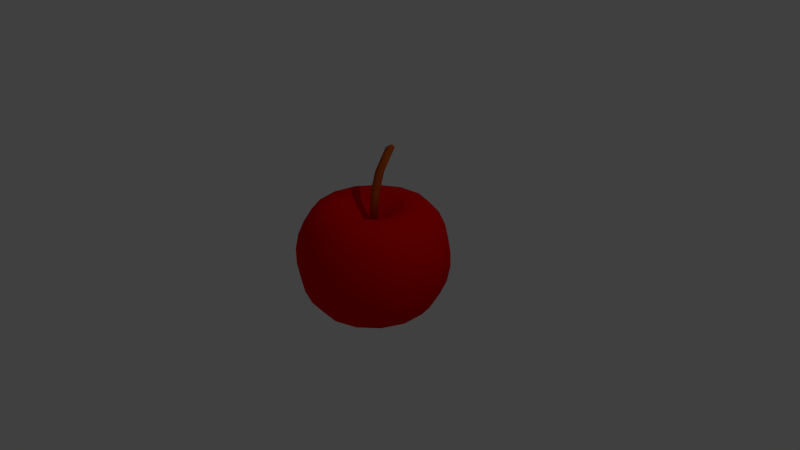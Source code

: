 # Source: apple.blend  (saved by Blender 2.73.0; exported with 4.5.12 LTS)
import bpy
from mathutils import Matrix  # noqa: F401  (used for matrix-valued properties, if any)

bpy.ops.wm.read_factory_settings(use_empty=True)
scene = bpy.context.scene
scene.name = 'Scene'

# ---- collections
col_collection_1 = bpy.data.collections.new('Collection 1'); scene.collection.children.link(col_collection_1)

# ---- materials (node trees are filled in below, after node groups)
mat_apple = bpy.data.materials.new('apple')
mat_apple.alpha_threshold = 0.0
mat_apple.use_transparent_shadow = False
mat_apple.diffuse_color = (0.8, 0.0, 0.0008071, 1.0)
mat_apple.roughness = 0.5
mat_branch = bpy.data.materials.new('branch')
mat_branch.alpha_threshold = 0.0
mat_branch.use_transparent_shadow = False
mat_branch.diffuse_color = (0.5071, 0.08767, 0.0, 1.0)
mat_branch.roughness = 0.5

# ---- material node trees

# ---- world
world_world = bpy.data.worlds.new('World'); scene.world = world_world
world_world.color = (0.05088, 0.05088, 0.05088)
world_world.use_sun_shadow = False
world_world.sun_shadow_jitter_overblur = 0.0
world_world.cycles.sampling_method = 'MANUAL'
world_world.cycles.sample_map_resolution = 256

# ---- cameras
cam_camera = bpy.data.cameras.new('Camera')
cam_camera.clip_end = 100.0
cam_camera.lens = 35.0
cam_camera.sensor_width = 32.0
cam_camera.sensor_height = 18.0
cam_camera.ortho_scale = 7.314
cam_camera.dof.focus_distance = 0.0
cam_camera.dof.aperture_fstop = 128.0

# ---- lights
light_lamp = bpy.data.lights.new('Lamp', 'POINT')
light_lamp.transmission_factor = 0.0
light_lamp.cutoff_distance = 30.0
light_lamp.energy = 100.0
light_lamp.shadow_buffer_clip_start = 1.001
light_lamp.shadow_soft_size = 0.1
light_lamp.shadow_maximum_resolution = 0.006
light_lamp.use_absolute_resolution = True
light_lamp.cycles.use_multiple_importance_sampling = False

# ---- meshes
me_sphere_002 = bpy.data.meshes.new('Sphere.002')
me_sphere_002.from_pydata([(-0.04, -0.04, 0.3825), (-0.04, 0.04, 0.3825), (0.04, 0.04, 0.3825), (0.04, -0.04, 0.3825), (-0.04, 0.2788, 1.382), (-0.04, 0.3588, 1.382), (0.04, 0.3588, 1.382), (0.04, 0.2788, 1.382), (-0.04, 0.007932, 0.8471), (-0.04, 0.08751, 0.8471), (0.04, 0.08751, 0.8471), (0.04, 0.007932, 0.8471), (-0.04, 0.09509, 1.114), (-0.04, 0.1746, 1.114), (0.04, 0.1746, 1.114), (0.04, 0.09509, 1.114), (-0.01872, 0.316, 1.404), (-0.01872, 0.3535, 1.404), (0.01872, 0.3535, 1.404), (0.01872, 0.316, 1.404), (-0.2079, 0.0, 0.5686), (-0.4067, 0.0, 0.6901), (-0.5878, 0.0, 0.7135), (-0.7431, 0.0, 0.6464), (-0.866, 0.0, 0.5), (-0.9511, 0.0, 0.309), (-0.9945, 0.0, 0.1045), (-0.9945, 0.0, -0.1045), (-0.9511, 0.0, -0.309), (-0.866, 0.0, -0.4993), (-0.7431, 0.0, -0.6532), (-0.5878, 0.0, -0.7478), (-0.4067, 0.0, -0.7731), (-0.2079, 0.0, -0.7209), (-0.1899, 0.08457, 0.5686), (-0.3716, 0.1654, 0.6901), (-0.537, 0.2391, 0.7135), (-0.6789, 0.3023, 0.6464), (-0.7912, 0.3522, 0.5), (-0.8688, 0.3868, 0.309), (-0.9085, 0.4045, 0.1045), (-0.9085, 0.4045, -0.1045), (-0.8688, 0.3868, -0.309), (-0.7912, 0.3522, -0.4993), (-0.6789, 0.3023, -0.6532), (-0.537, 0.2391, -0.7478), (-0.3716, 0.1654, -0.7731), (-0.1899, 0.08457, -0.7209), (-0.1391, 0.1545, 0.5686), (-0.2722, 0.3023, 0.6901), (-0.3933, 0.4368, 0.7135), (-0.4973, 0.5523, 0.6464), (-0.5795, 0.6436, 0.5), (-0.6364, 0.7068, 0.309), (-0.6655, 0.7391, 0.1045), (-0.6655, 0.7391, -0.1045), (-0.6364, 0.7068, -0.309), (-0.5795, 0.6436, -0.4993), (-0.4973, 0.5523, -0.6532), (-0.3933, 0.4368, -0.7478), (-0.2722, 0.3023, -0.7731), (-0.1391, 0.1545, -0.7209), (-0.06425, 0.1977, 0.5686), (-0.1257, 0.3868, 0.6901), (-0.1816, 0.559, 0.7135), (-0.2296, 0.7068, 0.6464), (-0.2676, 0.8236, 0.5), (-0.2939, 0.9045, 0.309), (-0.3073, 0.9458, 0.1045), (-0.3073, 0.9458, -0.1045), (-0.2939, 0.9045, -0.309), (-0.2676, 0.8236, -0.4993), (-0.2296, 0.7068, -0.6532), (-0.1816, 0.559, -0.7478), (-0.1257, 0.3868, -0.7731), (-0.06425, 0.1977, -0.7209), (0.02173, 0.2068, 0.5686), (0.04252, 0.4045, 0.6901), (0.06144, 0.5846, 0.7135), (0.07768, 0.7391, 0.6464), (0.09052, 0.8613, 0.5), (0.09941, 0.9458, 0.309), (0.104, 0.9891, 0.1045), (0.104, 0.9891, -0.1045), (0.09941, 0.9458, -0.309), (0.09052, 0.8613, -0.4993), (0.07768, 0.7391, -0.6532), (0.06144, 0.5846, -0.7478), (0.04252, 0.4045, -0.7731), (0.02173, 0.2068, -0.7209), (0.104, 0.1801, 0.5686), (0.2034, 0.3522, 0.6901), (0.2939, 0.509, 0.7135), (0.3716, 0.6436, 0.6464), (0.433, 0.75, 0.5), (0.4755, 0.8236, 0.309), (0.4973, 0.8613, 0.1045), (0.4973, 0.8613, -0.1045), (0.4755, 0.8236, -0.309), (0.433, 0.75, -0.4993), (0.3716, 0.6436, -0.6532), (0.2939, 0.509, -0.7478), (0.2034, 0.3522, -0.7731), (0.104, 0.1801, -0.7209), (0.1682, 0.1222, 0.5686), (0.3291, 0.2391, 0.6901), (0.4755, 0.3455, 0.7135), (0.6012, 0.4368, 0.6464), (0.7006, 0.509, 0.5), (0.7694, 0.559, 0.309), (0.8046, 0.5846, 0.1045), (0.8046, 0.5846, -0.1045), (0.7694, 0.559, -0.309), (0.7006, 0.509, -0.4993), (0.6012, 0.4368, -0.6532), (0.4755, 0.3455, -0.7478), (0.3291, 0.2391, -0.7731), (0.1682, 0.1222, -0.7209), (0.2034, 0.04323, 0.5686), (0.3978, 0.08457, 0.6901), (0.5749, 0.1222, 0.7135), (0.7269, 0.1545, 0.6464), (0.8471, 0.1801, 0.5), (0.9303, 0.1977, 0.309), (0.9728, 0.2068, 0.1045), (0.9728, 0.2068, -0.1045), (0.9303, 0.1977, -0.309), (0.8471, 0.1801, -0.4993), (0.7269, 0.1545, -0.6532), (0.5749, 0.1222, -0.7478), (0.3978, 0.08457, -0.7731), (0.2034, 0.04323, -0.7209), (0.2034, -0.04323, 0.5686), (0.3978, -0.08457, 0.6901), (0.5749, -0.1222, 0.7135), (0.7269, -0.1545, 0.6464), (0.8471, -0.1801, 0.5), (0.9303, -0.1977, 0.309), (0.9728, -0.2068, 0.1045), (0.9728, -0.2068, -0.1045), (0.9303, -0.1977, -0.309), (0.8471, -0.1801, -0.4993), (0.7269, -0.1545, -0.6532), (0.5749, -0.1222, -0.7478), (0.3978, -0.08457, -0.7731), (0.2034, -0.04323, -0.7209), (0.1682, -0.1222, 0.5686), (0.3291, -0.2391, 0.6901), (0.4755, -0.3455, 0.7135), (0.6012, -0.4368, 0.6464), (0.7006, -0.509, 0.5), (0.7694, -0.559, 0.309), (0.8046, -0.5846, 0.1045), (0.8046, -0.5846, -0.1045), (0.7694, -0.559, -0.309), (0.7006, -0.509, -0.4993), (0.6012, -0.4368, -0.6532), (0.4755, -0.3455, -0.7478), (0.3291, -0.2391, -0.7731), (0.1682, -0.1222, -0.7209), (8.742e-08, 0.0, -0.4993), (0.104, -0.1801, 0.5686), (0.2034, -0.3522, 0.6901), (0.2939, -0.509, 0.7135), (0.3716, -0.6436, 0.6464), (0.433, -0.75, 0.5), (0.4755, -0.8236, 0.309), (0.4973, -0.8613, 0.1045), (0.4973, -0.8613, -0.1045), (0.4755, -0.8236, -0.309), (0.433, -0.75, -0.4993), (0.3716, -0.6436, -0.6532), (0.2939, -0.509, -0.7478), (0.2034, -0.3522, -0.7731), (0.104, -0.1801, -0.7209), (0.02173, -0.2068, 0.5686), (0.04252, -0.4045, 0.6901), (0.06144, -0.5846, 0.7135), (0.07768, -0.7391, 0.6464), (0.09052, -0.8613, 0.5), (0.09941, -0.9458, 0.309), (0.104, -0.9891, 0.1045), (0.104, -0.9891, -0.1045), (0.09941, -0.9458, -0.309), (0.09052, -0.8613, -0.4993), (0.07768, -0.7391, -0.6532), (0.06144, -0.5846, -0.7478), (0.04252, -0.4045, -0.7731), (0.02173, -0.2068, -0.7209), (-0.06425, -0.1977, 0.5686), (-0.1257, -0.3868, 0.6901), (-0.1816, -0.559, 0.7135), (-0.2296, -0.7068, 0.6464), (-0.2676, -0.8236, 0.5), (-0.2939, -0.9045, 0.309), (-0.3073, -0.9458, 0.1045), (-0.3073, -0.9458, -0.1045), (-0.2939, -0.9045, -0.309), (-0.2676, -0.8236, -0.4993), (-0.2296, -0.7068, -0.6532), (-0.1816, -0.559, -0.7478), (-0.1257, -0.3868, -0.7731), (-0.06425, -0.1977, -0.7209), (2.893e-08, -6.497e-08, 0.3454), (-0.1391, -0.1545, 0.5686), (-0.2722, -0.3023, 0.6901), (-0.3933, -0.4368, 0.7135), (-0.4973, -0.5523, 0.6464), (-0.5795, -0.6436, 0.5), (-0.6364, -0.7068, 0.309), (-0.6655, -0.7391, 0.1045), (-0.6655, -0.7391, -0.1045), (-0.6364, -0.7068, -0.309), (-0.5795, -0.6436, -0.4993), (-0.4973, -0.5523, -0.6532), (-0.3933, -0.4368, -0.7478), (-0.2722, -0.3023, -0.7731), (-0.1391, -0.1545, -0.7209), (-0.1899, -0.08457, 0.5686), (-0.3716, -0.1654, 0.6901), (-0.537, -0.2391, 0.7135), (-0.6789, -0.3023, 0.6464), (-0.7912, -0.3522, 0.5), (-0.8688, -0.3868, 0.309), (-0.9085, -0.4045, 0.1045), (-0.9085, -0.4045, -0.1045), (-0.8688, -0.3868, -0.309), (-0.7912, -0.3522, -0.4993), (-0.6789, -0.3023, -0.6532), (-0.537, -0.2391, -0.7478), (-0.3716, -0.1654, -0.7731), (-0.1899, -0.08457, -0.7209)], [], [(8, 9, 1, 0), (9, 10, 2, 1), (10, 11, 3, 2), (11, 8, 0, 3), (0, 1, 2, 3), (4, 7, 19, 16), (15, 12, 8, 11), (14, 15, 11, 10), (13, 14, 10, 9), (12, 13, 9, 8), (4, 5, 13, 12), (5, 6, 14, 13), (6, 7, 15, 14), (7, 4, 12, 15), (19, 18, 17, 16), (7, 6, 18, 19), (6, 5, 17, 18), (5, 4, 16, 17), (33, 32, 46, 47), (32, 31, 45, 46), (31, 30, 44, 45), (30, 29, 43, 44), (29, 28, 42, 43), (28, 27, 41, 42), (27, 26, 40, 41), (26, 25, 39, 40), (25, 24, 38, 39), (24, 23, 37, 38), (23, 22, 36, 37), (22, 21, 35, 36), (21, 20, 34, 35), (47, 46, 60, 61), (46, 45, 59, 60), (45, 44, 58, 59), (44, 43, 57, 58), (43, 42, 56, 57), (42, 41, 55, 56), (41, 40, 54, 55), (40, 39, 53, 54), (39, 38, 52, 53), (38, 37, 51, 52), (37, 36, 50, 51), (36, 35, 49, 50), (35, 34, 48, 49), (61, 60, 74, 75), (60, 59, 73, 74), (59, 58, 72, 73), (58, 57, 71, 72), (57, 56, 70, 71), (56, 55, 69, 70), (55, 54, 68, 69), (54, 53, 67, 68), (53, 52, 66, 67), (52, 51, 65, 66), (51, 50, 64, 65), (50, 49, 63, 64), (49, 48, 62, 63), (75, 74, 88, 89), (74, 73, 87, 88), (73, 72, 86, 87), (72, 71, 85, 86), (71, 70, 84, 85), (70, 69, 83, 84), (69, 68, 82, 83), (68, 67, 81, 82), (67, 66, 80, 81), (66, 65, 79, 80), (65, 64, 78, 79), (64, 63, 77, 78), (63, 62, 76, 77), (89, 88, 102, 103), (88, 87, 101, 102), (87, 86, 100, 101), (86, 85, 99, 100), (85, 84, 98, 99), (84, 83, 97, 98), (83, 82, 96, 97), (82, 81, 95, 96), (81, 80, 94, 95), (80, 79, 93, 94), (79, 78, 92, 93), (78, 77, 91, 92), (77, 76, 90, 91), (103, 102, 116, 117), (102, 101, 115, 116), (101, 100, 114, 115), (100, 99, 113, 114), (99, 98, 112, 113), (98, 97, 111, 112), (97, 96, 110, 111), (96, 95, 109, 110), (95, 94, 108, 109), (94, 93, 107, 108), (93, 92, 106, 107), (92, 91, 105, 106), (91, 90, 104, 105), (117, 116, 130, 131), (116, 115, 129, 130), (115, 114, 128, 129), (114, 113, 127, 128), (113, 112, 126, 127), (112, 111, 125, 126), (111, 110, 124, 125), (110, 109, 123, 124), (109, 108, 122, 123), (108, 107, 121, 122), (107, 106, 120, 121), (106, 105, 119, 120), (105, 104, 118, 119), (131, 130, 144, 145), (130, 129, 143, 144), (129, 128, 142, 143), (128, 127, 141, 142), (127, 126, 140, 141), (126, 125, 139, 140), (125, 124, 138, 139), (124, 123, 137, 138), (123, 122, 136, 137), (122, 121, 135, 136), (121, 120, 134, 135), (120, 119, 133, 134), (119, 118, 132, 133), (145, 144, 158, 159), (144, 143, 157, 158), (143, 142, 156, 157), (142, 141, 155, 156), (141, 140, 154, 155), (140, 139, 153, 154), (139, 138, 152, 153), (138, 137, 151, 152), (137, 136, 150, 151), (136, 135, 149, 150), (135, 134, 148, 149), (134, 133, 147, 148), (133, 132, 146, 147), (159, 158, 173, 174), (158, 157, 172, 173), (157, 156, 171, 172), (156, 155, 170, 171), (155, 154, 169, 170), (154, 153, 168, 169), (153, 152, 167, 168), (152, 151, 166, 167), (151, 150, 165, 166), (150, 149, 164, 165), (149, 148, 163, 164), (148, 147, 162, 163), (147, 146, 161, 162), (174, 173, 187, 188), (173, 172, 186, 187), (172, 171, 185, 186), (171, 170, 184, 185), (170, 169, 183, 184), (169, 168, 182, 183), (168, 167, 181, 182), (167, 166, 180, 181), (166, 165, 179, 180), (165, 164, 178, 179), (164, 163, 177, 178), (163, 162, 176, 177), (162, 161, 175, 176), (188, 187, 201, 202), (187, 186, 200, 201), (186, 185, 199, 200), (185, 184, 198, 199), (184, 183, 197, 198), (183, 182, 196, 197), (182, 181, 195, 196), (181, 180, 194, 195), (180, 179, 193, 194), (179, 178, 192, 193), (178, 177, 191, 192), (177, 176, 190, 191), (176, 175, 189, 190), (202, 201, 216, 217), (201, 200, 215, 216), (200, 199, 214, 215), (199, 198, 213, 214), (198, 197, 212, 213), (197, 196, 211, 212), (196, 195, 210, 211), (195, 194, 209, 210), (194, 193, 208, 209), (193, 192, 207, 208), (192, 191, 206, 207), (191, 190, 205, 206), (190, 189, 204, 205), (217, 216, 230, 231), (216, 215, 229, 230), (215, 214, 228, 229), (214, 213, 227, 228), (213, 212, 226, 227), (212, 211, 225, 226), (211, 210, 224, 225), (210, 209, 223, 224), (209, 208, 222, 223), (208, 207, 221, 222), (207, 206, 220, 221), (206, 205, 219, 220), (205, 204, 218, 219), (160, 33, 47), (20, 203, 34), (160, 47, 61), (34, 203, 48), (160, 61, 75), (48, 203, 62), (160, 75, 89), (62, 203, 76), (160, 89, 103), (76, 203, 90), (160, 103, 117), (90, 203, 104), (160, 117, 131), (104, 203, 118), (160, 131, 145), (118, 203, 132), (160, 145, 159), (132, 203, 146), (160, 159, 174), (146, 203, 161), (160, 174, 188), (161, 203, 175), (160, 188, 202), (175, 203, 189), (160, 202, 217), (189, 203, 204), (160, 217, 231), (204, 203, 218), (160, 231, 33), (231, 230, 32, 33), (230, 229, 31, 32), (229, 228, 30, 31), (228, 227, 29, 30), (227, 226, 28, 29), (226, 225, 27, 28), (225, 224, 26, 27), (224, 223, 25, 26), (223, 222, 24, 25), (222, 221, 23, 24), (221, 220, 22, 23), (220, 219, 21, 22), (219, 218, 20, 21), (218, 203, 20)])
me_sphere_002.polygons.foreach_set('use_smooth', [True] * 243)
me_sphere_002.polygons.foreach_set('material_index', [1, 1, 1, 1, 1, 1, 1, 1, 1, 1, 1, 1, 1, 1, 1, 1, 1, 1, 0, 0, 0, 0, 0, 0, 0, 0, 0, 0, 0, 0, 0, 0, 0, 0, 0, 0, 0, 0, 0, 0, 0, 0, 0, 0, 0, 0, 0, 0, 0, 0, 0, 0, 0, 0, 0, 0, 0, 0, 0, 0, 0, 0, 0, 0, 0, 0, 0, 0, 0, 0, 0, 0, 0, 0, 0, 0, 0, 0, 0, 0, 0, 0, 0, 0, 0, 0, 0, 0, 0, 0, 0, 0, 0, 0, 0, 0, 0, 0, 0, 0, 0, 0, 0, 0, 0, 0, 0, 0, 0, 0, 0, 0, 0, 0, 0, 0, 0, 0, 0, 0, 0, 0, 0, 0, 0, 0, 0, 0, 0, 0, 0, 0, 0, 0, 0, 0, 0, 0, 0, 0, 0, 0, 0, 0, 0, 0, 0, 0, 0, 0, 0, 0, 0, 0, 0, 0, 0, 0, 0, 0, 0, 0, 0, 0, 0, 0, 0, 0, 0, 0, 0, 0, 0, 0, 0, 0, 0, 0, 0, 0, 0, 0, 0, 0, 0, 0, 0, 0, 0, 0, 0, 0, 0, 0, 0, 0, 0, 0, 0, 0, 0, 0, 0, 0, 0, 0, 0, 0, 0, 0, 0, 0, 0, 0, 0, 0, 0, 0, 0, 0, 0, 0, 0, 0, 0, 0, 0, 0, 0, 0, 0, 0, 0, 0, 0, 0, 0, 0, 0, 0, 0, 0, 0])
me_sphere_002.materials.append(mat_apple)
me_sphere_002.materials.append(mat_branch)
me_sphere_002.use_remesh_preserve_volume = False
me_sphere_002.use_remesh_preserve_attributes = False
me_sphere_002.use_mirror_vertex_groups = False
me_sphere_002.update()

# ---- objects
ob_sphere = bpy.data.objects.new('Sphere', me_sphere_002)
ob_lamp = bpy.data.objects.new('Lamp', light_lamp)
ob_camera = bpy.data.objects.new('Camera', cam_camera)

# ---- transforms, parenting, visibility, modifiers, constraints
ob_sphere.location = (0.0, 0.0, 0.0)
ob_sphere.lineart.crease_threshold = 0.0
ob_lamp.location = (4.076, 1.005, 5.904)
ob_lamp.rotation_euler = (0.6503, 0.05522, 1.866)
ob_lamp.lock_rotations_4d = False
ob_lamp.empty_display_type = 'ARROWS'
ob_lamp.color = (0.0, 0.0, 0.0, 0.0)
ob_lamp.lineart.crease_threshold = 0.0
ob_camera.location = (7.481, -6.508, 5.344)
ob_camera.rotation_euler = (1.109, 0.01082, 0.8149)
ob_camera.lock_rotations_4d = False
ob_camera.empty_display_type = 'ARROWS'
ob_camera.color = (0.0, 0.0, 0.0, 0.0)
ob_camera.display_type = 'WIRE'
ob_camera.lineart.crease_threshold = 0.0

# ---- collection membership
col_collection_1.objects.link(ob_sphere)
col_collection_1.objects.link(ob_lamp)
col_collection_1.objects.link(ob_camera)

# ---- scene / render settings (as saved in the file)
scene.camera = ob_camera
scene.frame_start = 1; scene.frame_end = 250; scene.frame_set(1)
scene.render.engine = 'BLENDER_EEVEE_NEXT'
scene.render.resolution_percentage = 50
scene.render.dither_intensity = 0.0
scene.cycles.use_denoising = False
scene.cycles.samples = 10
scene.cycles.sampling_pattern = 'TABULATED_SOBOL'
scene.cycles.light_sampling_threshold = 0.0
scene.cycles.use_adaptive_sampling = False
scene.cycles.use_light_tree = False
scene.cycles.blur_glossy = 0.0
scene.cycles.pixel_filter_type = 'GAUSSIAN'
scene.cycles.sample_clamp_indirect = 0.0
scene.view_settings.view_transform = 'Standard'
bpy.context.view_layer.update()
